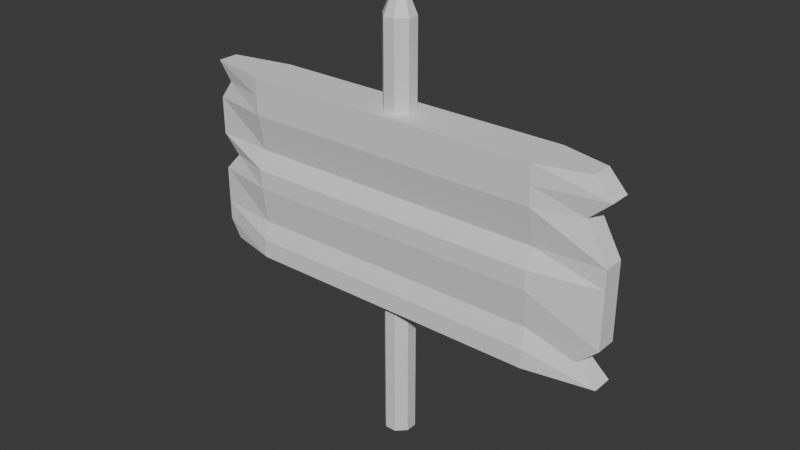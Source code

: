 # Source: onesign.blend  (saved by Blender 5.0.119; exported with 4.5.12 LTS)
import bpy
from mathutils import Matrix  # noqa: F401  (used for matrix-valued properties, if any)

bpy.ops.wm.read_factory_settings(use_empty=True)
scene = bpy.context.scene
scene.name = 'Scene'

# ---- collections
col_collection = bpy.data.collections.new('Collection'); scene.collection.children.link(col_collection)

# ---- materials (node trees are filled in below, after node groups)
mat_material = bpy.data.materials.new('Material')
mat_material.alpha_threshold = 0.0
mat_material.use_backface_culling_lightprobe_volume = False
mat_material.roughness = 0.5
mat_material.line_color = (0.0, 0.0, 0.0, 1.0)

# ---- material node trees
mat_material.use_nodes = True; mat_material.node_tree.nodes.clear()
_N = mat_material.node_tree.nodes; _L = mat_material.node_tree.links
n0 = _N.new('ShaderNodeOutputMaterial'); n0.name = 'Material Output'; n0.location = (200, 100)
n1 = _N.new('ShaderNodeBsdfPrincipled'); n1.name = 'Principled BSDF'; n1.location = (-200, 100)
_L.new(n1.outputs[0], n0.inputs[0])
n0.is_active_output = True

# ---- world
world_world = bpy.data.worlds.new('World'); scene.world = world_world
world_world.use_nodes = True; world_world.node_tree.nodes.clear()
_N = world_world.node_tree.nodes; _L = world_world.node_tree.links
n0 = _N.new('ShaderNodeOutputWorld'); n0.name = 'World Output'; n0.location = (200, 100)
n1 = _N.new('ShaderNodeBackground'); n1.name = 'Background'; n1.location = (-200, 100)
n1.inputs[0].default_value = (0.05088, 0.05088, 0.05088, 1.0)
_L.new(n1.outputs[0], n0.inputs[0])
n0.is_active_output = True
world_world.color = (0.05088, 0.05088, 0.05088)
world_world.sun_shadow_jitter_overblur = 0.0

# ---- meshes
me_cube_001 = bpy.data.meshes.new('Cube.001')
me_cube_001.from_pydata([(-5.536, -0.2841, -1.55), (-5.837, -0.2841, 3.542), (-5.536, 0.2841, -1.55), (-5.837, 0.2841, 3.542), (5.837, -0.2841, -1.55), (5.364, -0.2841, 3.542), (5.837, 0.2841, -1.55), (5.364, 0.2841, 3.542), (-5.837, -0.2841, -0.5318), (-5.837, -0.2841, 0.4867), (-5.837, -0.2841, 1.505), (-5.837, -0.2841, 2.524), (-5.837, 0.2841, 2.524), (-5.837, 0.2841, 1.505), (-5.837, 0.2841, 0.4867), (-5.837, 0.2841, -0.5318), (5.271, 0.2841, 2.524), (5.837, 0.2841, 1.505), (5.837, 0.2841, 0.4867), (5.837, 0.2841, -0.5318), (5.271, -0.2841, 2.524), (5.837, -0.2841, 1.505), (5.837, -0.2841, 0.4867), (5.837, -0.2841, -0.5318), (-5.355, -0.2841, 0.996), (-5.355, 0.2841, 0.996), (5.837, 0.2841, 0.996), (5.837, -0.2841, 0.996), (-4.165, 0.6166, -1.55), (-4.165, 0.6166, 3.542), (-4.165, -0.6166, -1.55), (-4.165, -0.6166, 3.542), (-4.165, -0.4691, -0.5318), (-4.165, -0.6166, 0.4867), (-4.165, -0.4088, 1.505), (-4.165, -0.6166, 2.524), (-4.165, 0.3926, -0.5318), (-4.165, 0.6166, 0.4867), (-4.165, 0.6166, 1.505), (-4.165, 0.6166, 2.524), (-4.165, 0.459, 0.996), (-4.165, -0.6166, 0.996), (4.053, 0.6166, 3.542), (4.053, -0.6166, -1.55), (4.053, 0.3926, -0.5318), (4.053, 0.6166, 0.4867), (4.053, 0.6166, 1.505), (4.053, 0.6166, 2.524), (4.053, 0.459, 0.996), (4.053, 0.6166, -1.55), (4.053, -0.6166, 3.542), (4.053, -0.4691, -0.5318), (4.053, -0.6166, 0.4867), (4.053, -0.4088, 1.505), (4.053, -0.6166, 2.524), (4.053, -0.6166, 0.996), (-5.458, -0.2841, 3.033), (-5.458, 0.2841, 3.033), (5.837, 0.2841, 3.033), (5.837, -0.2841, 3.033), (-4.165, -0.6166, 3.033), (-4.165, 0.5038, 3.033), (4.053, -0.6166, 3.033), (4.053, 0.5038, 3.033), (-5.837, 0.2841, -1.041), (5.277, 0.2841, -1.041), (5.277, -0.2841, -1.041), (-5.837, -0.2841, -1.041), (-4.165, 0.6166, -1.041), (-4.165, -0.6166, -1.041), (4.053, -0.6166, -1.041), (4.053, 0.6166, -1.041), (-0.05441, 0.1399, 6.438), (-0.1399, 0.05441, 6.438), (0.05442, -0.1399, 6.438), (0.1399, -0.05441, 6.438), (-0.1399, -0.05441, 6.438), (-0.05441, -0.1399, 6.438), (0.1399, 0.05441, 6.438), (0.05442, 0.1399, 6.438), (0.3922, 0.1525, 5.801), (0.1525, 0.3922, 5.801), (0.1525, 0.3922, -5.371), (0.3922, 0.1525, -5.371), (0.1525, -0.3922, 5.801), (0.3922, -0.1525, 5.801), (0.3922, -0.1525, -5.371), (0.1525, -0.3922, -5.371), (-0.1525, 0.3922, 5.801), (-0.3922, 0.1525, 5.801), (-0.3922, 0.1525, -5.371), (-0.1525, 0.3922, -5.371), (-0.3922, -0.1525, 5.801), (-0.1525, -0.3922, 5.801), (-0.1525, -0.3922, -5.371), (-0.3922, -0.1525, -5.371)], [], [(56, 1, 3, 57), (63, 42, 7, 58), (58, 7, 5, 59), (60, 31, 1, 56), (49, 6, 4, 43), (29, 3, 1, 31), (69, 32, 8, 67), (32, 33, 9, 8), (41, 34, 10, 24), (34, 35, 11, 10), (65, 19, 23, 66), (19, 18, 22, 23), (26, 17, 21, 27), (17, 16, 20, 21), (71, 44, 19, 65), (44, 45, 18, 19), (48, 46, 17, 26), (46, 47, 16, 17), (67, 8, 15, 64), (8, 9, 14, 15), (24, 10, 13, 25), (10, 11, 12, 13), (9, 24, 25, 14), (45, 48, 26, 18), (18, 26, 27, 22), (33, 41, 24, 9), (52, 55, 41, 33), (14, 25, 40, 37), (13, 12, 39, 38), (25, 13, 38, 40), (15, 14, 37, 36), (64, 15, 36, 68), (53, 54, 35, 34), (55, 53, 34, 41), (51, 52, 33, 32), (70, 51, 32, 69), (42, 29, 31, 50), (2, 28, 30, 0), (62, 50, 31, 60), (57, 3, 29, 61), (59, 5, 50, 62), (7, 42, 50, 5), (66, 23, 51, 70), (23, 22, 52, 51), (27, 21, 53, 55), (21, 20, 54, 53), (22, 27, 55, 52), (38, 39, 47, 46), (36, 37, 45, 44), (68, 36, 44, 71), (28, 49, 43, 30), (61, 29, 42, 63), (39, 61, 63, 47), (20, 59, 62, 54), (12, 57, 61, 39), (54, 62, 60, 35), (35, 60, 56, 11), (16, 58, 59, 20), (47, 63, 58, 16), (11, 56, 57, 12), (28, 68, 71, 49), (4, 66, 70, 43), (43, 70, 69, 30), (2, 64, 68, 28), (0, 67, 64, 2), (49, 71, 65, 6), (6, 65, 66, 4), (30, 69, 67, 0), (92, 93, 77, 76), (84, 85, 75, 74), (85, 80, 78, 75), (93, 84, 74, 77), (78, 79, 72, 73, 76, 77, 74, 75), (81, 88, 72, 79), (80, 83, 82, 81), (94, 93, 92, 95), (84, 87, 86, 85), (88, 91, 90, 89), (91, 88, 81, 82), (83, 80, 85, 86), (88, 89, 73, 72), (90, 91, 82, 83, 86, 87, 94, 95), (87, 84, 93, 94), (95, 92, 89, 90), (80, 81, 79, 78), (89, 92, 76, 73)])
me_cube_001.polygons.foreach_set('material_index', [0, 0, 0, 0, 0, 0, 0, 0, 0, 0, 0, 0, 0, 0, 0, 0, 0, 0, 0, 0, 0, 0, 0, 0, 0, 0, 0, 0, 0, 0, 0, 0, 0, 0, 0, 0, 0, 0, 0, 0, 0, 0, 0, 0, 0, 0, 0, 0, 0, 0, 0, 0, 0, 0, 0, 0, 0, 0, 0, 0, 0, 0, 0, 0, 0, 0, 0, 0, 1, 1, 1, 1, 1, 1, 1, 1, 1, 1, 1, 1, 1, 1, 1, 1, 1, 1])
_uv = me_cube_001.uv_layers.new(name='UVMap')
_uv.uv.foreach_set('vector', [0.6, 0.0, 0.625, 0.0, 0.625, 0.25, 0.6, 0.25, 0.6, 0.485, 0.625, 0.485, 0.625, 0.5, 0.6, 0.5, 0.6, 0.5, 0.625, 0.5, 0.625, 0.75, 0.6, 0.75, 0.6, 0.9874, 0.625, 0.9874, 0.625, 1.0, 0.6, 1.0, 0.36, 0.5, 0.375, 0.5, 0.375, 0.75, 0.36, 0.75, 0.8624, 0.5, 0.875, 0.5, 0.875, 0.75, 0.8624, 0.75, 0.4, 0.9874, 0.425, 0.9874, 0.425, 1.0, 0.4, 1.0, 0.425, 0.9874, 0.475, 0.9874, 0.475, 1.0, 0.425, 1.0, 0.5, 0.9874, 0.525, 0.9874, 0.525, 1.0, 0.5, 1.0, 0.525, 0.9874, 0.575, 0.9874, 0.575, 1.0, 0.525, 1.0, 0.4, 0.5, 0.425, 0.5, 0.425, 0.75, 0.4, 0.75, 0.425, 0.5, 0.475, 0.5, 0.475, 0.75, 0.425, 0.75, 0.5, 0.5, 0.525, 0.5, 0.525, 0.75, 0.5, 0.75, 0.525, 0.5, 0.575, 0.5, 0.575, 0.75, 0.525, 0.75, 0.4, 0.485, 0.425, 0.485, 0.425, 0.5, 0.4, 0.5, 0.425, 0.485, 0.475, 0.485, 0.475, 0.5, 0.425, 0.5, 0.5, 0.485, 0.525, 0.485, 0.525, 0.5, 0.5, 0.5, 0.525, 0.485, 0.575, 0.485, 0.575, 0.5, 0.525, 0.5, 0.4, 0.0, 0.425, 0.0, 0.425, 0.25, 0.4, 0.25, 0.425, 0.0, 0.475, 0.0, 0.475, 0.25, 0.425, 0.25, 0.5, 0.0, 0.525, 0.0, 0.525, 0.25, 0.5, 0.25, 0.525, 0.0, 0.575, 0.0, 0.575, 0.25, 0.525, 0.25, 0.475, 0.0, 0.5, 0.0, 0.5, 0.25, 0.475, 0.25, 0.475, 0.485, 0.5, 0.485, 0.5, 0.5, 0.475, 0.5, 0.475, 0.5, 0.5, 0.5, 0.5, 0.75, 0.475, 0.75, 0.475, 0.9874, 0.5, 0.9874, 0.5, 1.0, 0.475, 1.0, 0.475, 0.765, 0.5, 0.765, 0.5, 0.9874, 0.475, 0.9874, 0.475, 0.25, 0.5, 0.25, 0.5, 0.2626, 0.475, 0.2626, 0.525, 0.25, 0.575, 0.25, 0.575, 0.2626, 0.525, 0.2626, 0.5, 0.25, 0.525, 0.25, 0.525, 0.2626, 0.5, 0.2626, 0.425, 0.25, 0.475, 0.25, 0.475, 0.2626, 0.425, 0.2626, 0.4, 0.25, 0.425, 0.25, 0.425, 0.2626, 0.4, 0.2626, 0.525, 0.765, 0.575, 0.765, 0.575, 0.9874, 0.525, 0.9874, 0.5, 0.765, 0.525, 0.765, 0.525, 0.9874, 0.5, 0.9874, 0.425, 0.765, 0.475, 0.765, 0.475, 0.9874, 0.425, 0.9874, 0.4, 0.765, 0.425, 0.765, 0.425, 0.9874, 0.4, 0.9874, 0.64, 0.5, 0.8624, 0.5, 0.8624, 0.75, 0.64, 0.75, 0.125, 0.5, 0.1376, 0.5, 0.1376, 0.75, 0.125, 0.75, 0.6, 0.765, 0.625, 0.765, 0.625, 0.9874, 0.6, 0.9874, 0.6, 0.25, 0.625, 0.25, 0.625, 0.2626, 0.6, 0.2626, 0.6, 0.75, 0.625, 0.75, 0.625, 0.765, 0.6, 0.765, 0.625, 0.5, 0.64, 0.5, 0.64, 0.75, 0.625, 0.75, 0.4, 0.75, 0.425, 0.75, 0.425, 0.765, 0.4, 0.765, 0.425, 0.75, 0.475, 0.75, 0.475, 0.765, 0.425, 0.765, 0.5, 0.75, 0.525, 0.75, 0.525, 0.765, 0.5, 0.765, 0.525, 0.75, 0.575, 0.75, 0.575, 0.765, 0.525, 0.765, 0.475, 0.75, 0.5, 0.75, 0.5, 0.765, 0.475, 0.765, 0.525, 0.2626, 0.575, 0.2626, 0.575, 0.485, 0.525, 0.485, 0.425, 0.2626, 0.475, 0.2626, 0.475, 0.485, 0.425, 0.485, 0.4, 0.2626, 0.425, 0.2626, 0.425, 0.485, 0.4, 0.485, 0.1376, 0.5, 0.36, 0.5, 0.36, 0.75, 0.1376, 0.75, 0.6, 0.2626, 0.625, 0.2626, 0.625, 0.485, 0.6, 0.485, 0.575, 0.2626, 0.6, 0.2626, 0.6, 0.485, 0.575, 0.485, 0.575, 0.75, 0.6, 0.75, 0.6, 0.765, 0.575, 0.765, 0.575, 0.25, 0.6, 0.25, 0.6, 0.2626, 0.575, 0.2626, 0.575, 0.765, 0.6, 0.765, 0.6, 0.9874, 0.575, 0.9874, 0.575, 0.9874, 0.6, 0.9874, 0.6, 1.0, 0.575, 1.0, 0.575, 0.5, 0.6, 0.5, 0.6, 0.75, 0.575, 0.75, 0.575, 0.485, 0.6, 0.485, 0.6, 0.5, 0.575, 0.5, 0.575, 0.0, 0.6, 0.0, 0.6, 0.25, 0.575, 0.25, 0.375, 0.2626, 0.4, 0.2626, 0.4, 0.485, 0.375, 0.485, 0.375, 0.75, 0.4, 0.75, 0.4, 0.765, 0.375, 0.765, 0.375, 0.765, 0.4, 0.765, 0.4, 0.9874, 0.375, 0.9874, 0.375, 0.25, 0.4, 0.25, 0.4, 0.2626, 0.375, 0.2626, 0.375, 0.0, 0.4, 0.0, 0.4, 0.25, 0.375, 0.25, 0.375, 0.485, 0.4, 0.485, 0.4, 0.5, 0.375, 0.5, 0.375, 0.5, 0.4, 0.5, 0.4, 0.75, 0.375, 0.75, 0.375, 0.9874, 0.4, 0.9874, 0.4, 1.0, 0.375, 1.0, 0.625, 0.07639, 0.625, 0.0, 0.625, 0.0, 0.625, 0.07639, 0.6505, 0.8009, 0.625, 0.6736, 0.625, 0.6736, 0.6505, 0.8009, 0.625, 0.6736, 0.625, 0.5764, 0.625, 0.5764, 0.625, 0.6736, 0.625, 0.9236, 0.6505, 0.8009, 0.6505, 0.8009, 0.625, 0.9236, 0.625, 0.5764, 0.6505, 0.4491, 0.7986, 0.5, 0.875, 0.5764, 0.875, 0.6736, 0.7986, 0.75, 0.6505, 0.8009, 0.625, 0.6736, 0.6505, 0.4491, 0.625, 0.3264, 0.625, 0.3264, 0.6505, 0.4491, 0.625, 0.5764, 0.375, 0.5764, 0.3495, 0.4491, 0.6505, 0.4491, 0.375, 0.0, 0.625, 0.0, 0.625, 0.07639, 0.375, 0.07639, 0.6505, 0.8009, 0.3495, 0.8009, 0.375, 0.6736, 0.625, 0.6736, 0.625, 0.3264, 0.375, 0.3264, 0.375, 0.1736, 0.625, 0.1736, 0.375, 0.3264, 0.625, 0.3264, 0.6505, 0.4491, 0.3495, 0.4491, 0.375, 0.5764, 0.625, 0.5764, 0.625, 0.6736, 0.375, 0.6736, 0.625, 0.3264, 0.625, 0.1736, 0.625, 0.1736, 0.625, 0.3264, 0.125, 0.5764, 0.2014, 0.5, 0.3495, 0.4491, 0.375, 0.5764, 0.375, 0.6736, 0.3495, 0.8009, 0.2014, 0.75, 0.125, 0.6736, 0.3495, 0.8009, 0.6505, 0.8009, 0.625, 0.9236, 0.375, 0.9236, 0.375, 0.07639, 0.625, 0.07639, 0.625, 0.1736, 0.375, 0.1736, 0.625, 0.5764, 0.6505, 0.4491, 0.6505, 0.4491, 0.625, 0.5764, 0.625, 0.1736, 0.625, 0.07639, 0.625, 0.07639, 0.625, 0.1736])
me_cube_001.materials.append(None)
me_cube_001.materials.append(mat_material)
me_cube_001.update()

# ---- objects
ob_cube_001 = bpy.data.objects.new('Cube.001', me_cube_001)

# ---- transforms, parenting, visibility, modifiers, constraints
ob_cube_001.location = (0.0, 0.0, 4.443)
ob_cube_001.scale = (0.8029, 0.8029, 0.8029)

# ---- collection membership
col_collection.objects.link(ob_cube_001)

# ---- scene / render settings (as saved in the file)
scene.frame_start = 1; scene.frame_end = 250; scene.frame_set(1)
scene.render.engine = 'BLENDER_EEVEE_NEXT'
scene.render.bake_bias = 0.0
scene.render.bake_samples = 0
scene.cycles.sampling_pattern = 'TABULATED_SOBOL'
scene.eevee.use_volume_custom_range = False
bpy.context.view_layer.update()

# ---- added for rendering (the .blend has no active camera and no usable light): camera, sun
cam_auto = bpy.data.cameras.new('AutoCamera')
cam_auto.lens = 50.0
cam_auto.sensor_width = 36.0
cam_auto.clip_end = 1000.0
ob_auto_camera = bpy.data.objects.new('AutoCamera', cam_auto)
scene.collection.objects.link(ob_auto_camera)
ob_auto_camera.location = (12.37, -14.844, 14.7674)
ob_auto_camera.rotation_euler = (1.09748, -7.21219e-08, 0.694738)
scene.camera = ob_auto_camera
light_auto_sun = bpy.data.lights.new('AutoSun', 'SUN')
light_auto_sun.energy = 3.0
light_auto_sun.angle = 0.0523599
ob_auto_sun = bpy.data.objects.new('AutoSun', light_auto_sun)
scene.collection.objects.link(ob_auto_sun)
ob_auto_sun.rotation_euler = (0.872665, 0.174533, 0.523599)
bpy.context.view_layer.update()
